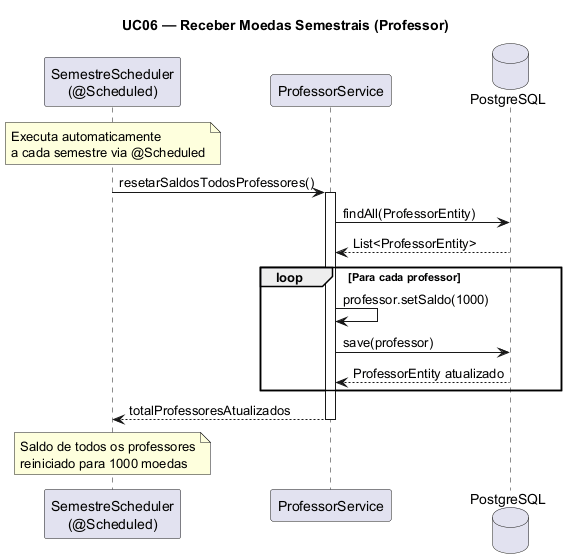

The diagram above was rendered by PlantUML. Its source (embedded in the PNG):
@startuml UC06 - Receber Moedas Semestrais
title UC06 — Receber Moedas Semestrais (Professor)

participant "SemestreScheduler\n(@Scheduled)" as SS
participant "ProfessorService" as PS
database "PostgreSQL" as DB

note over SS: Executa automaticamente\na cada semestre via @Scheduled

SS -> PS: resetarSaldosTodosProfessores()
activate PS

PS -> DB: findAll(ProfessorEntity)
DB --> PS: List<ProfessorEntity>

loop Para cada professor
    PS -> PS: professor.setSaldo(1000)
    PS -> DB: save(professor)
    DB --> PS: ProfessorEntity atualizado
end

PS --> SS: totalProfessoresAtualizados
deactivate PS

note over SS: Saldo de todos os professores\nreiniciado para 1000 moedas
@enduml